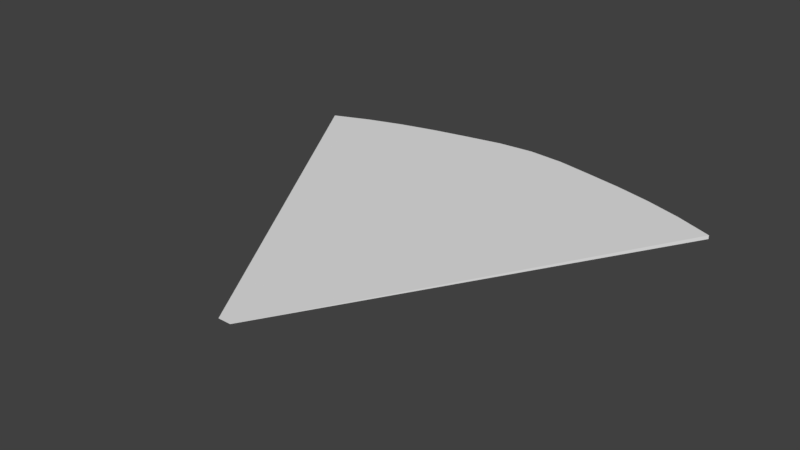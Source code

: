 # Source: Field_1.blend  (saved by Blender 2.79.0; exported with 4.5.12 LTS)
import bpy
from mathutils import Matrix  # noqa: F401  (used for matrix-valued properties, if any)

bpy.ops.wm.read_factory_settings(use_empty=True)
scene = bpy.context.scene
scene.name = 'Scene'

# ---- collections
col_collection_1 = bpy.data.collections.new('Collection 1'); scene.collection.children.link(col_collection_1)

# ---- materials (node trees are filled in below, after node groups)
mat_material = bpy.data.materials.new('Material')
mat_material.alpha_threshold = 0.0
mat_material.use_transparent_shadow = False
mat_material.roughness = 0.5
mat_material.line_color = (0.0, 0.0, 0.0, 1.0)

# ---- material node trees

# ---- world
world_world = bpy.data.worlds.new('World'); scene.world = world_world
world_world.color = (0.05088, 0.05088, 0.05088)
world_world.use_sun_shadow = False
world_world.sun_shadow_jitter_overblur = 0.0
world_world.cycles.sampling_method = 'MANUAL'

# ---- meshes
me_cube = bpy.data.meshes.new('Cube')
me_cube.from_pydata([(2.776, 2.276, -1.0), (0.08096, -2.276, -0.0624), (-0.08096, -2.276, -0.0624), (-2.776, 2.276, -1.0), (2.776, 2.276, 1.0), (0.08096, -2.276, 0.0624), (-0.08096, -2.276, 0.0624), (-2.776, 2.276, 1.0), (2.313, 2.464, -1.0), (1.85, 2.615, -1.0), (1.388, 2.735, -1.0), (0.9252, 2.832, -1.0), (0.4626, 2.923, -1.0), (-5.96e-08, 2.961, -1.0), (-0.4626, 2.923, -1.0), (-0.9252, 2.832, -1.0), (-1.388, 2.735, -1.0), (-1.85, 2.615, -1.0), (-2.313, 2.464, -1.0), (0.06747, -2.276, -0.0624), (0.05398, -2.276, -0.0624), (0.04048, -2.276, -0.0624), (0.02699, -2.276, -0.0624), (0.01349, -2.276, -0.0624), (-2.99e-07, -2.276, -0.0624), (-0.01349, -2.276, -0.0624), (-0.02699, -2.276, -0.0624), (-0.04048, -2.276, -0.0624), (-0.05398, -2.276, -0.0624), (-0.06747, -2.276, -0.0624), (2.313, 2.464, 1.0), (1.85, 2.615, 1.0), (1.388, 2.735, 1.0), (0.9252, 2.832, 1.0), (0.4626, 2.923, 1.0), (1.788e-07, 2.961, 1.0), (-0.4626, 2.923, 1.0), (-0.9252, 2.832, 1.0), (-1.388, 2.735, 1.0), (-1.85, 2.615, 1.0), (-2.313, 2.464, 1.0), (0.06747, -2.276, 0.0624), (0.05398, -2.276, 0.0624), (0.04048, -2.276, 0.0624), (0.02699, -2.276, 0.0624), (0.01349, -2.276, 0.0624), (-2.99e-07, -2.276, 0.0624), (-0.01349, -2.276, 0.0624), (-0.02699, -2.276, 0.0624), (-0.04048, -2.276, 0.0624), (-0.05398, -2.276, 0.0624), (-0.06747, -2.276, 0.0624)], [], [(18, 29, 2, 3), (40, 7, 6, 51), (0, 4, 5, 1), (29, 51, 6, 2), (2, 6, 7, 3), (40, 18, 3, 7), (4, 0, 8, 30), (30, 8, 9, 31), (31, 9, 10, 32), (32, 10, 11, 33), (33, 11, 12, 34), (34, 12, 13, 35), (35, 13, 14, 36), (36, 14, 15, 37), (37, 15, 16, 38), (38, 16, 17, 39), (39, 17, 18, 40), (1, 5, 41, 19), (19, 41, 42, 20), (20, 42, 43, 21), (21, 43, 44, 22), (22, 44, 45, 23), (23, 45, 46, 24), (24, 46, 47, 25), (25, 47, 48, 26), (26, 48, 49, 27), (27, 49, 50, 28), (28, 50, 51, 29), (4, 30, 41, 5), (30, 31, 42, 41), (31, 32, 43, 42), (32, 33, 44, 43), (33, 34, 45, 44), (34, 35, 46, 45), (35, 36, 47, 46), (36, 37, 48, 47), (37, 38, 49, 48), (38, 39, 50, 49), (39, 40, 51, 50), (0, 1, 19, 8), (8, 19, 20, 9), (9, 20, 21, 10), (10, 21, 22, 11), (11, 22, 23, 12), (12, 23, 24, 13), (13, 24, 25, 14), (14, 25, 26, 15), (15, 26, 27, 16), (16, 27, 28, 17), (17, 28, 29, 18)])
me_cube.materials.append(mat_material)
me_cube.use_remesh_preserve_volume = False
me_cube.use_remesh_preserve_attributes = False
me_cube.use_mirror_vertex_groups = False
me_cube.update()

# ---- objects
ob_cube = bpy.data.objects.new('Cube', me_cube)

# ---- transforms, parenting, visibility, modifiers, constraints
ob_cube.location = (0.0, 0.0, 0.0)
ob_cube.scale = (4.366, 4.366, 0.1)
ob_cube.lock_rotations_4d = False
ob_cube.empty_display_type = 'ARROWS'
ob_cube.lineart.crease_threshold = 0.0

# ---- collection membership
col_collection_1.objects.link(ob_cube)

# ---- scene / render settings (as saved in the file)
scene.frame_start = 1; scene.frame_end = 250; scene.frame_set(1)
scene.render.engine = 'BLENDER_EEVEE_NEXT'
scene.render.resolution_percentage = 50
scene.render.dither_intensity = 0.0
scene.cycles.use_denoising = False
scene.cycles.samples = 128
scene.cycles.sampling_pattern = 'TABULATED_SOBOL'
scene.cycles.use_adaptive_sampling = False
scene.cycles.use_light_tree = False
scene.cycles.blur_glossy = 0.0
scene.cycles.sample_clamp_indirect = 0.0
scene.view_settings.view_transform = 'Standard'
bpy.context.view_layer.update()

# ---- added for rendering (the .blend has no active camera and no usable light): camera, sun
cam_auto = bpy.data.cameras.new('AutoCamera')
cam_auto.lens = 50.0
cam_auto.sensor_width = 36.0
cam_auto.clip_end = 1000.0
ob_auto_camera = bpy.data.objects.new('AutoCamera', cam_auto)
scene.collection.objects.link(ob_auto_camera)
ob_auto_camera.location = (30.8255, -35.4964, 24.6604)
ob_auto_camera.rotation_euler = (1.09748, -7.21219e-08, 0.694738)
scene.camera = ob_auto_camera
light_auto_sun = bpy.data.lights.new('AutoSun', 'SUN')
light_auto_sun.energy = 3.0
light_auto_sun.angle = 0.0523599
ob_auto_sun = bpy.data.objects.new('AutoSun', light_auto_sun)
scene.collection.objects.link(ob_auto_sun)
ob_auto_sun.rotation_euler = (0.872665, 0.174533, 0.523599)
bpy.context.view_layer.update()
